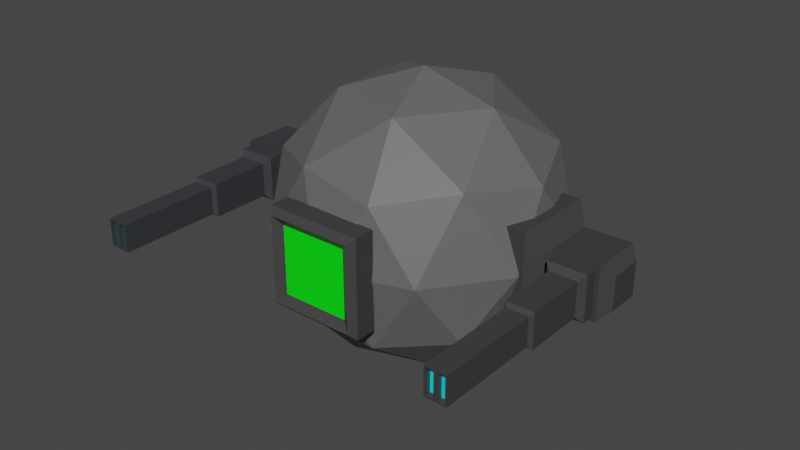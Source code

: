 # Source: enemy.blend  (saved by Blender 2.93.20; exported with 4.5.12 LTS)
import bpy
from mathutils import Matrix  # noqa: F401  (used for matrix-valued properties, if any)

bpy.ops.wm.read_factory_settings(use_empty=True)
scene = bpy.context.scene
scene.name = 'Scene'

# ---- collections
col_collection = bpy.data.collections.new('Collection'); scene.collection.children.link(col_collection)

# ---- materials (node trees are filled in below, after node groups)
mat_material_001 = bpy.data.materials.new('Material.001')
mat_material_001.use_transparent_shadow = False
mat_material_002 = bpy.data.materials.new('Material.002')
mat_material_002.use_transparent_shadow = False
mat_material_006 = bpy.data.materials.new('Material.006')
mat_material_006.use_transparent_shadow = False
mat_material_007 = bpy.data.materials.new('Material.007')
mat_material_007.use_transparent_shadow = False
mat_material_008 = bpy.data.materials.new('Material.008')
mat_material_008.use_transparent_shadow = False
mat_material_009 = bpy.data.materials.new('Material.009')
mat_material_009.use_transparent_shadow = False
mat_material_004 = bpy.data.materials.new('Material.004')
mat_material_004.use_transparent_shadow = False
mat_material_005 = bpy.data.materials.new('Material.005')
mat_material_005.use_transparent_shadow = False

# ---- material node trees
mat_material_001.use_nodes = True; mat_material_001.node_tree.nodes.clear()
_N = mat_material_001.node_tree.nodes; _L = mat_material_001.node_tree.links
n0 = _N.new('ShaderNodeBsdfPrincipled'); n0.name = 'Principled BSDF'; n0.location = (10, 300)
n0.distribution = 'GGX'
n0.subsurface_method = 'BURLEY'
n0.inputs[0].default_value = (0.1237, 0.1237, 0.1237, 1.0)
n0.inputs[3].default_value = 1.45
n0.inputs[27].default_value = (0.0, 0.0, 0.0, 1.0)
n0.inputs[28].default_value = 1.0
n1 = _N.new('ShaderNodeOutputMaterial'); n1.name = 'Material Output'; n1.location = (300, 300)
_L.new(n0.outputs[0], n1.inputs[0])
n1.is_active_output = True
mat_material_002.use_nodes = True; mat_material_002.node_tree.nodes.clear()
_N = mat_material_002.node_tree.nodes; _L = mat_material_002.node_tree.links
n0 = _N.new('ShaderNodeBsdfPrincipled'); n0.name = 'Principled BSDF'; n0.location = (10, 300)
n0.distribution = 'GGX'
n0.subsurface_method = 'BURLEY'
n0.inputs[3].default_value = 1.45
n0.inputs[27].default_value = (0.0, 0.0, 0.0, 1.0)
n0.inputs[28].default_value = 1.0
n1 = _N.new('ShaderNodeOutputMaterial'); n1.name = 'Material Output'; n1.location = (300, 300)
n2 = _N.new('ShaderNodeTexChecker'); n2.name = 'Checker Texture'; n2.location = (-464, 130)
_L.new(n0.outputs[0], n1.inputs[0])
n1.is_active_output = True
mat_material_006.use_nodes = True; mat_material_006.node_tree.nodes.clear()
_N = mat_material_006.node_tree.nodes; _L = mat_material_006.node_tree.links
n0 = _N.new('ShaderNodeBsdfPrincipled'); n0.name = 'Principled BSDF'; n0.location = (10, 300)
n0.distribution = 'GGX'
n0.subsurface_method = 'BURLEY'
n0.inputs[0].default_value = (0.03944, 0.04259, 0.047, 1.0)
n0.inputs[3].default_value = 1.45
n0.inputs[27].default_value = (0.0, 0.0, 0.0, 1.0)
n0.inputs[28].default_value = 1.0
n1 = _N.new('ShaderNodeOutputMaterial'); n1.name = 'Material Output'; n1.location = (300, 300)
_L.new(n0.outputs[0], n1.inputs[0])
n1.is_active_output = True
mat_material_007.use_nodes = True; mat_material_007.node_tree.nodes.clear()
_N = mat_material_007.node_tree.nodes; _L = mat_material_007.node_tree.links
n0 = _N.new('ShaderNodeBsdfPrincipled'); n0.name = 'Principled BSDF'; n0.location = (10, 300)
n0.distribution = 'GGX'
n0.subsurface_method = 'BURLEY'
n0.inputs[0].default_value = (0.0, 0.9606, 1.0, 1.0)
n0.inputs[3].default_value = 1.45
n0.inputs[27].default_value = (0.0, 0.0, 0.0, 1.0)
n0.inputs[28].default_value = 1.0
n1 = _N.new('ShaderNodeOutputMaterial'); n1.name = 'Material Output'; n1.location = (300, 300)
_L.new(n0.outputs[0], n1.inputs[0])
n1.is_active_output = True
mat_material_008.use_nodes = True; mat_material_008.node_tree.nodes.clear()
_N = mat_material_008.node_tree.nodes; _L = mat_material_008.node_tree.links
n0 = _N.new('ShaderNodeBsdfPrincipled'); n0.name = 'Principled BSDF'; n0.location = (10, 300)
n0.distribution = 'GGX'
n0.subsurface_method = 'BURLEY'
n0.inputs[0].default_value = (0.047, 0.047, 0.047, 1.0)
n0.inputs[3].default_value = 1.45
n0.inputs[27].default_value = (0.0, 0.0, 0.0, 1.0)
n0.inputs[28].default_value = 1.0
n1 = _N.new('ShaderNodeOutputMaterial'); n1.name = 'Material Output'; n1.location = (300, 300)
_L.new(n0.outputs[0], n1.inputs[0])
n1.is_active_output = True
mat_material_009.use_nodes = True; mat_material_009.node_tree.nodes.clear()
_N = mat_material_009.node_tree.nodes; _L = mat_material_009.node_tree.links
n0 = _N.new('ShaderNodeBsdfPrincipled'); n0.name = 'Principled BSDF'; n0.location = (10, 300)
n0.distribution = 'GGX'
n0.subsurface_method = 'BURLEY'
n0.inputs[0].default_value = (0.0, 1.0, 0.004779, 1.0)
n0.inputs[3].default_value = 1.45
n0.inputs[27].default_value = (0.0, 0.0, 0.0, 1.0)
n0.inputs[28].default_value = 1.0
n1 = _N.new('ShaderNodeOutputMaterial'); n1.name = 'Material Output'; n1.location = (300, 300)
_L.new(n0.outputs[0], n1.inputs[0])
n1.is_active_output = True
mat_material_004.use_nodes = True; mat_material_004.node_tree.nodes.clear()
_N = mat_material_004.node_tree.nodes; _L = mat_material_004.node_tree.links
n0 = _N.new('ShaderNodeBsdfPrincipled'); n0.name = 'Principled BSDF'; n0.location = (10, 300)
n0.distribution = 'GGX'
n0.subsurface_method = 'BURLEY'
n0.inputs[0].default_value = (0.04696, 0.04696, 0.04696, 1.0)
n0.inputs[3].default_value = 1.45
n0.inputs[27].default_value = (0.0, 0.0, 0.0, 1.0)
n0.inputs[28].default_value = 1.0
n1 = _N.new('ShaderNodeOutputMaterial'); n1.name = 'Material Output'; n1.location = (300, 300)
_L.new(n0.outputs[0], n1.inputs[0])
n1.is_active_output = True
mat_material_005.use_nodes = True; mat_material_005.node_tree.nodes.clear()
_N = mat_material_005.node_tree.nodes; _L = mat_material_005.node_tree.links
n0 = _N.new('ShaderNodeBsdfPrincipled'); n0.name = 'Principled BSDF'; n0.location = (10, 300)
n0.distribution = 'GGX'
n0.subsurface_method = 'BURLEY'
n0.inputs[0].default_value = (0.0, 0.9314, 1.0, 1.0)
n0.inputs[3].default_value = 1.45
n0.inputs[27].default_value = (0.0, 0.0, 0.0, 1.0)
n0.inputs[28].default_value = 1.0
n1 = _N.new('ShaderNodeOutputMaterial'); n1.name = 'Material Output'; n1.location = (300, 300)
_L.new(n0.outputs[0], n1.inputs[0])
n1.is_active_output = True

# ---- world
world_world = bpy.data.worlds.new('World'); scene.world = world_world
world_world.use_nodes = True; world_world.node_tree.nodes.clear()
_N = world_world.node_tree.nodes; _L = world_world.node_tree.links
n0 = _N.new('ShaderNodeOutputWorld'); n0.name = 'World Output'; n0.location = (300, 300)
n1 = _N.new('ShaderNodeBackground'); n1.name = 'Background'; n1.location = (10, 300)
n1.inputs[0].default_value = (0.05088, 0.05088, 0.05088, 1.0)
_L.new(n1.outputs[0], n0.inputs[0])
n0.is_active_output = True
world_world.color = (0.05088, 0.05088, 0.05088)
world_world.use_sun_shadow = False
world_world.sun_shadow_jitter_overblur = 0.0

# ---- meshes
me_icosphere = bpy.data.meshes.new('Icosphere')
me_icosphere.from_pydata([(0.0, 0.0, -1.0), (0.7236, -0.5257, -0.4472), (-0.2764, -0.8506, -0.4472), (-0.8944, 0.0, -0.4472), (-0.2764, 0.8506, -0.4472), (0.7236, 0.5257, -0.4472), (0.2764, -0.8506, 0.4472), (-0.7236, -0.5257, 0.4472), (-0.7236, 0.5257, 0.4472), (0.2764, 0.8506, 0.4472), (0.8944, 0.0, 0.4472), (0.0, 0.0, 1.0), (-0.1625, -0.5, -0.8507), (0.4253, -0.309, -0.8507), (0.2629, -0.809, -0.5257), (0.8506, 0.0, -0.5257), (0.4253, 0.309, -0.8507), (-0.5257, 0.0, -0.8507), (-0.6882, -0.5, -0.5257), (-0.1625, 0.5, -0.8507), (-0.6882, 0.5, -0.5257), (0.2629, 0.809, -0.5257), (0.9511, -0.309, 0.0), (0.9511, 0.309, 0.0), (0.0, -1.0, 0.0), (0.5878, -0.809, 0.0), (-0.9511, -0.309, 0.0), (-0.5878, -0.809, 0.0), (-0.5878, 0.809, 0.0), (-0.9511, 0.309, 0.0), (0.5878, 0.809, 0.0), (0.0, 1.0, 0.0), (0.6882, -0.5, 0.5257), (-0.2629, -0.809, 0.5257), (-0.8506, 0.0, 0.5257), (-0.2629, 0.809, 0.5257), (0.6882, 0.5, 0.5257), (0.1625, -0.5, 0.8507), (0.5257, 0.0, 0.8507), (-0.4253, -0.309, 0.8507), (-0.4253, 0.309, 0.8507), (0.1625, 0.5, 0.8507), (-0.3361, -0.8799, -0.3361), (0.3361, -0.8799, -0.3361), (-0.3361, -1.021, -0.3361), (0.3361, -1.021, -0.3361)], [], [(0, 13, 12), (1, 13, 15), (0, 12, 17), (0, 17, 19), (0, 19, 16), (1, 15, 22), (2, 14, 24), (3, 18, 26), (4, 20, 28), (5, 21, 30), (1, 22, 25), (2, 24, 27), (3, 26, 29), (4, 28, 31), (5, 30, 23), (6, 32, 37), (7, 33, 39), (8, 34, 40), (9, 35, 41), (10, 36, 38), (38, 41, 11), (38, 36, 41), (36, 9, 41), (41, 40, 11), (41, 35, 40), (35, 8, 40), (40, 39, 11), (40, 34, 39), (34, 7, 39), (39, 37, 11), (39, 33, 37), (33, 6, 37), (37, 38, 11), (37, 32, 38), (32, 10, 38), (23, 36, 10), (23, 30, 36), (30, 9, 36), (31, 35, 9), (31, 28, 35), (28, 8, 35), (29, 34, 8), (29, 26, 34), (26, 7, 34), (27, 33, 7), (27, 24, 33), (24, 6, 33), (25, 32, 6), (25, 22, 32), (22, 10, 32), (30, 31, 9), (30, 21, 31), (21, 4, 31), (28, 29, 8), (28, 20, 29), (20, 3, 29), (26, 27, 7), (26, 18, 27), (18, 2, 27), (24, 25, 6), (24, 14, 25), (14, 1, 25), (22, 23, 10), (22, 15, 23), (15, 5, 23), (16, 21, 5), (16, 19, 21), (19, 4, 21), (19, 20, 4), (19, 17, 20), (17, 3, 20), (17, 18, 3), (17, 12, 18), (12, 2, 18), (15, 16, 5), (15, 13, 16), (13, 0, 16), (12, 14, 2), (12, 13, 14), (13, 1, 14), (42, 43, 45, 44)])
_uv = me_icosphere.uv_layers.new(name='UVMap')
_uv.uv.foreach_set('vector', [0.9996, 0.1009, 0.9561, 0.1261, 0.9561, 0.07579, 0.9125, 0.1512, 0.9561, 0.1764, 0.9125, 0.2015, 0.9996, 0.5033, 0.9561, 0.5284, 0.9561, 0.4781, 0.9996, 0.4027, 0.9561, 0.4278, 0.9561, 0.3775, 0.9996, 0.3021, 0.9561, 0.3272, 0.9561, 0.277, 0.9125, 0.1512, 0.9125, 0.2015, 0.869, 0.1764, 0.9125, 0.05065, 0.9125, 0.1009, 0.869, 0.07579, 0.9125, 0.453, 0.9125, 0.5033, 0.869, 0.4781, 0.9125, 0.3524, 0.9125, 0.4027, 0.869, 0.3775, 0.9125, 0.2518, 0.9125, 0.3021, 0.869, 0.277, 0.9125, 0.1512, 0.869, 0.1764, 0.869, 0.1261, 0.9125, 0.05065, 0.869, 0.07579, 0.869, 0.0255, 0.9125, 0.453, 0.869, 0.4781, 0.869, 0.4278, 0.9125, 0.3524, 0.869, 0.3775, 0.869, 0.3272, 0.9125, 0.2518, 0.869, 0.277, 0.869, 0.2267, 0.8254, 0.1009, 0.8254, 0.1512, 0.7819, 0.1261, 0.8254, 0.0003584, 0.8254, 0.05065, 0.7819, 0.0255, 0.8254, 0.4027, 0.8254, 0.453, 0.7819, 0.4278, 0.8254, 0.3021, 0.8254, 0.3524, 0.7819, 0.3272, 0.8254, 0.2015, 0.8254, 0.2518, 0.7819, 0.2267, 0.7819, 0.2267, 0.7819, 0.277, 0.7383, 0.2518, 0.7819, 0.2267, 0.8254, 0.2518, 0.7819, 0.277, 0.8254, 0.2518, 0.8254, 0.3021, 0.7819, 0.277, 0.7819, 0.3272, 0.7819, 0.3775, 0.7383, 0.3524, 0.7819, 0.3272, 0.8254, 0.3524, 0.7819, 0.3775, 0.8254, 0.3524, 0.8254, 0.4027, 0.7819, 0.3775, 0.7819, 0.4278, 0.7819, 0.4781, 0.7383, 0.453, 0.7819, 0.4278, 0.8254, 0.453, 0.7819, 0.4781, 0.8254, 0.453, 0.8254, 0.5033, 0.7819, 0.4781, 0.7819, 0.0255, 0.7819, 0.07579, 0.7383, 0.05065, 0.7819, 0.0255, 0.8254, 0.05065, 0.7819, 0.07579, 0.8254, 0.05065, 0.8254, 0.1009, 0.7819, 0.07579, 0.7819, 0.1261, 0.7819, 0.1764, 0.7383, 0.1512, 0.7819, 0.1261, 0.8254, 0.1512, 0.7819, 0.1764, 0.8254, 0.1512, 0.8254, 0.2015, 0.7819, 0.1764, 0.869, 0.2267, 0.8254, 0.2518, 0.8254, 0.2015, 0.869, 0.2267, 0.869, 0.277, 0.8254, 0.2518, 0.869, 0.277, 0.8254, 0.3021, 0.8254, 0.2518, 0.869, 0.3272, 0.8254, 0.3524, 0.8254, 0.3021, 0.869, 0.3272, 0.869, 0.3775, 0.8254, 0.3524, 0.869, 0.3775, 0.8254, 0.4027, 0.8254, 0.3524, 0.869, 0.4278, 0.8254, 0.453, 0.8254, 0.4027, 0.869, 0.4278, 0.869, 0.4781, 0.8254, 0.453, 0.869, 0.4781, 0.8254, 0.5033, 0.8254, 0.453, 0.869, 0.0255, 0.8254, 0.05065, 0.8254, 0.0003584, 0.869, 0.0255, 0.869, 0.07579, 0.8254, 0.05065, 0.869, 0.07579, 0.8254, 0.1009, 0.8254, 0.05065, 0.869, 0.1261, 0.8254, 0.1512, 0.8254, 0.1009, 0.869, 0.1261, 0.869, 0.1764, 0.8254, 0.1512, 0.869, 0.1764, 0.8254, 0.2015, 0.8254, 0.1512, 0.869, 0.277, 0.869, 0.3272, 0.8254, 0.3021, 0.869, 0.277, 0.9125, 0.3021, 0.869, 0.3272, 0.9125, 0.3021, 0.9125, 0.3524, 0.869, 0.3272, 0.869, 0.3775, 0.869, 0.4278, 0.8254, 0.4027, 0.869, 0.3775, 0.9125, 0.4027, 0.869, 0.4278, 0.9125, 0.4027, 0.9125, 0.453, 0.869, 0.4278, 0.869, 0.4781, 0.869, 0.5284, 0.8254, 0.5033, 0.869, 0.4781, 0.9125, 0.5033, 0.869, 0.5284, 0.9125, 0.5033, 0.9125, 0.5535, 0.869, 0.5284, 0.869, 0.07579, 0.869, 0.1261, 0.8254, 0.1009, 0.869, 0.07579, 0.9125, 0.1009, 0.869, 0.1261, 0.9125, 0.1009, 0.9125, 0.1512, 0.869, 0.1261, 0.869, 0.1764, 0.869, 0.2267, 0.8254, 0.2015, 0.869, 0.1764, 0.9125, 0.2015, 0.869, 0.2267, 0.9125, 0.2015, 0.9125, 0.2518, 0.869, 0.2267, 0.9561, 0.277, 0.9125, 0.3021, 0.9125, 0.2518, 0.9561, 0.277, 0.9561, 0.3272, 0.9125, 0.3021, 0.9561, 0.3272, 0.9125, 0.3524, 0.9125, 0.3021, 0.9561, 0.3775, 0.9125, 0.4027, 0.9125, 0.3524, 0.9561, 0.3775, 0.9561, 0.4278, 0.9125, 0.4027, 0.9561, 0.4278, 0.9125, 0.453, 0.9125, 0.4027, 0.9561, 0.4781, 0.9125, 0.5033, 0.9125, 0.453, 0.9561, 0.4781, 0.9561, 0.5284, 0.9125, 0.5033, 0.9561, 0.5284, 0.9125, 0.5535, 0.9125, 0.5033, 0.9125, 0.2015, 0.9561, 0.2267, 0.9125, 0.2518, 0.9125, 0.2015, 0.9561, 0.1764, 0.9561, 0.2267, 0.9561, 0.1764, 0.9996, 0.2015, 0.9561, 0.2267, 0.9561, 0.07579, 0.9125, 0.1009, 0.9125, 0.05065, 0.9561, 0.07579, 0.9561, 0.1261, 0.9125, 0.1009, 0.9561, 0.1261, 0.9125, 0.1512, 0.9125, 0.1009, 0.6848, 0.597, 0.6848, 0.5694, 0.7106, 0.5694, 0.7106, 0.597])
me_icosphere.materials.append(mat_material_001)
me_icosphere.use_remesh_fix_poles = True
me_icosphere.use_remesh_preserve_attributes = False
me_icosphere.update()
me_cube_002 = bpy.data.meshes.new('Cube.002')
me_cube_002.from_pydata([(-1.02, 0.8119, -0.7938), (-1.02, 0.8119, 0.7938), (-1.02, 2.399, -0.7938), (-1.02, 2.399, 0.7938), (-0.2989, 1.114, -0.4215), (-0.6712, 0.8119, -0.7938), (-0.6712, 0.8119, 0.7938), (-0.2989, 1.114, 0.4215), (-0.3689, 2.097, -0.4914), (-0.6712, 2.399, -0.7938), (-0.3689, 2.097, 0.4914), (-0.6712, 2.399, 0.7938), (0.496, 2.097, 0.4914), (0.6742, 1.919, 0.3132), (0.6742, 1.919, -0.3132), (0.496, 2.097, -0.4914), (0.6742, 1.292, -0.3132), (0.4261, 1.114, -0.4215), (0.4261, 1.114, 0.4215), (0.6742, 1.292, 0.3132), (-0.3689, 1.114, -0.4914), (-0.3689, 1.114, 0.4914), (0.496, 1.114, 0.4914), (0.496, 1.114, -0.4914), (-0.1052, -2.328, -0.2277), (0.2323, -2.328, -0.2277), (0.2323, -2.328, 0.2277), (-0.1052, -2.328, 0.2277), (-0.2989, 0.8796, -0.4215), (-0.1954, 0.7761, -0.3179), (-0.1954, 0.7761, 0.3179), (-0.2989, 0.8796, 0.4215), (0.4261, 0.8796, 0.4215), (0.3225, 0.7761, 0.3179), (0.3225, 0.7761, -0.3179), (0.4261, 0.8796, -0.4215), (0.2623, -0.4314, -0.2577), (0.3225, -0.3712, -0.3179), (0.2623, -0.4314, 0.2577), (0.3225, -0.3712, 0.3179), (-0.1352, -0.4314, 0.2577), (-0.1954, -0.3712, 0.3179), (-0.1352, -0.4314, -0.2577), (-0.1954, -0.3712, -0.3179), (0.06358, 2.097, 0.4914), (0.06358, 1.114, 0.4914), (0.06358, 2.097, -0.4914), (0.06358, 1.114, -0.4914), (0.06358, 1.114, 0.4215), (0.06358, 1.114, -0.4215), (0.09358, -2.328, 0.2277), (0.09358, -2.328, -0.2277), (0.06358, 0.7761, 0.3179), (0.06358, 0.8796, 0.4215), (0.06358, 0.7761, -0.3179), (0.06358, 0.8796, -0.4215), (0.06358, -0.4314, 0.2577), (0.06358, -0.3712, 0.3179), (0.06358, -0.4314, -0.2577), (0.06358, -0.3712, -0.3179), (0.03358, -2.328, 0.2277), (0.2623, -2.328, 0.2577), (0.2623, -2.328, -0.2577), (0.03358, -2.328, -0.2277), (-0.1352, -2.328, -0.2577), (-0.1352, -2.328, 0.2577), (0.06358, -2.328, -0.2577), (0.06358, -2.328, 0.2577), (0.09358, -2.218, 0.2277), (0.2323, -2.218, 0.2277), (0.2323, -2.218, -0.2277), (0.09358, -2.218, -0.2277), (-0.1052, -2.218, -0.2277), (-0.1052, -2.218, 0.2277), (0.03358, -2.218, -0.2277), (0.03358, -2.218, 0.2277)], [], [(0, 1, 3, 2), (5, 6, 1, 0), (11, 3, 1, 6), (47, 46, 15, 23), (2, 3, 11, 9), (10, 8, 9, 11), (5, 9, 8, 20), (11, 6, 21, 10), (6, 5, 20, 21), (2, 9, 5, 0), (44, 45, 22, 12), (17, 18, 32, 35), (46, 44, 12, 15), (13, 14, 15, 12), (14, 16, 23, 15), (19, 13, 12, 22), (16, 19, 22, 23), (14, 13, 19, 16), (4, 7, 21, 20), (18, 17, 23, 22), (48, 18, 22, 45), (49, 4, 20, 47), (49, 17, 35, 55), (25, 26, 69, 70), (48, 7, 31, 53), (52, 30, 41, 57), (29, 30, 31, 28), (33, 34, 35, 32), (52, 33, 32, 53), (54, 29, 28, 55), (7, 4, 28, 31), (58, 36, 62, 66), (30, 29, 43, 41), (54, 34, 37, 59), (56, 38, 39, 57), (58, 42, 43, 59), (38, 36, 37, 39), (42, 40, 41, 43), (34, 33, 39, 37), (56, 40, 65, 67), (40, 42, 64, 65), (36, 38, 61, 62), (38, 56, 67, 61), (36, 58, 59, 37), (40, 56, 57, 41), (29, 54, 59, 43), (42, 58, 66, 64), (34, 54, 55, 35), (30, 52, 53, 31), (33, 52, 57, 39), (18, 48, 53, 32), (50, 51, 71, 68), (4, 49, 55, 28), (17, 49, 47, 23), (7, 48, 45, 21), (8, 10, 44, 46), (10, 21, 45, 44), (20, 8, 46, 47), (50, 26, 61, 67), (26, 25, 62, 61), (25, 51, 66, 62), (51, 50, 67, 66), (24, 27, 65, 64), (63, 24, 64, 66), (27, 60, 67, 65), (60, 63, 66, 67), (68, 71, 70, 69), (73, 72, 74, 75), (60, 27, 73, 75), (27, 24, 72, 73), (51, 25, 70, 71), (63, 60, 75, 74), (26, 50, 68, 69), (24, 63, 74, 72)])
me_cube_002.polygons.foreach_set('material_index', [1, 1, 1, 1, 1, 1, 1, 1, 1, 1, 1, 1, 1, 1, 1, 1, 1, 1, 1, 1, 1, 1, 1, 1, 1, 1, 1, 1, 1, 1, 1, 1, 1, 1, 1, 1, 1, 1, 1, 1, 1, 1, 1, 1, 1, 1, 1, 1, 1, 1, 1, 1, 1, 1, 1, 1, 1, 1, 1, 1, 1, 1, 1, 1, 1, 1, 2, 2, 1, 1, 1, 1, 1, 1])
_uv = me_cube_002.uv_layers.new(name='UVMap')
_uv.uv.foreach_set('vector', [0.0003583, 0.4465, 0.0301, 0.3122, 0.1644, 0.3419, 0.1347, 0.4762, 0.1386, 0.8308, 0.2762, 0.8308, 0.2762, 0.861, 0.1386, 0.861, 0.6538, 0.6218, 0.6841, 0.6218, 0.6841, 0.7594, 0.6538, 0.7594, 0.3144, 0.7937, 0.3144, 0.8789, 0.2769, 0.8789, 0.2769, 0.7937, 0.1347, 0.4762, 0.1644, 0.3419, 0.1939, 0.3485, 0.1642, 0.4828, 0.2245, 0.3821, 0.2061, 0.4652, 0.1642, 0.4828, 0.1939, 0.3485, 0.7219, 0.6218, 0.7219, 0.7594, 0.6848, 0.7332, 0.6848, 0.648, 0.6538, 0.6218, 0.6538, 0.7594, 0.6168, 0.7332, 0.6168, 0.648, 0.2762, 0.8308, 0.1386, 0.8308, 0.1649, 0.7937, 0.25, 0.7937, 0.7521, 0.7594, 0.7219, 0.7594, 0.7219, 0.6218, 0.7521, 0.6218, 0.2611, 0.3902, 0.2795, 0.307, 0.3161, 0.3151, 0.2976, 0.3983, 0.537, 0.5114, 0.61, 0.5114, 0.61, 0.5317, 0.537, 0.5317, 0.2426, 0.4733, 0.2611, 0.3902, 0.2976, 0.3983, 0.2792, 0.4814, 0.3156, 0.4181, 0.3039, 0.471, 0.2792, 0.4814, 0.2976, 0.3983, 0.6848, 0.5532, 0.6848, 0.4989, 0.7066, 0.4835, 0.7066, 0.5687, 0.6848, 0.8298, 0.6848, 0.7755, 0.7066, 0.7601, 0.7066, 0.8452, 0.5463, 0.4835, 0.6006, 0.4835, 0.6161, 0.5053, 0.5309, 0.5053, 0.3039, 0.471, 0.3156, 0.4181, 0.3686, 0.4298, 0.3569, 0.4828, 0.1709, 0.7877, 0.244, 0.7877, 0.25, 0.7937, 0.1649, 0.7937, 0.61, 0.5114, 0.537, 0.5114, 0.5309, 0.5053, 0.6161, 0.5053, 0.2808, 0.3011, 0.3114, 0.3079, 0.3161, 0.3151, 0.2795, 0.307, 0.3144, 0.7877, 0.3458, 0.7877, 0.3519, 0.7937, 0.3144, 0.7937, 0.3144, 0.7877, 0.283, 0.7877, 0.283, 0.7674, 0.3144, 0.7674, 0.6841, 0.7601, 0.6841, 0.7995, 0.6746, 0.7995, 0.6746, 0.7601, 0.2808, 0.3011, 0.2501, 0.2943, 0.2545, 0.2744, 0.2852, 0.2812, 0.2879, 0.2688, 0.266, 0.264, 0.2875, 0.1669, 0.3094, 0.1718, 0.1799, 0.7547, 0.235, 0.7547, 0.244, 0.7674, 0.1709, 0.7674, 0.601, 0.5444, 0.5459, 0.5444, 0.537, 0.5317, 0.61, 0.5317, 0.2879, 0.2688, 0.3098, 0.2737, 0.3158, 0.288, 0.2852, 0.2812, 0.3144, 0.7547, 0.3369, 0.7547, 0.3458, 0.7674, 0.3144, 0.7674, 0.244, 0.7877, 0.1709, 0.7877, 0.1709, 0.7674, 0.244, 0.7674, 0.3144, 0.6479, 0.2972, 0.6479, 0.2972, 0.4835, 0.3144, 0.4835, 0.235, 0.7547, 0.1799, 0.7547, 0.1799, 0.6552, 0.235, 0.6552, 0.3144, 0.7547, 0.292, 0.7547, 0.292, 0.6552, 0.3144, 0.6552, 0.311, 0.1646, 0.3278, 0.1683, 0.3313, 0.1766, 0.3094, 0.1718, 0.3144, 0.6479, 0.3316, 0.6479, 0.3369, 0.6552, 0.3144, 0.6552, 0.5958, 0.6512, 0.5511, 0.6512, 0.5459, 0.6438, 0.601, 0.6438, 0.1851, 0.6479, 0.2298, 0.6479, 0.235, 0.6552, 0.1799, 0.6552, 0.5459, 0.5444, 0.601, 0.5444, 0.601, 0.6438, 0.5459, 0.6438, 0.311, 0.1646, 0.2942, 0.1608, 0.3297, 0.0003583, 0.3465, 0.004081, 0.2298, 0.6479, 0.1851, 0.6479, 0.1851, 0.4835, 0.2298, 0.4835, 0.5511, 0.6512, 0.5958, 0.6512, 0.5958, 0.8156, 0.5511, 0.8156, 0.3278, 0.1683, 0.311, 0.1646, 0.3465, 0.004081, 0.3633, 0.007804, 0.2972, 0.6479, 0.3144, 0.6479, 0.3144, 0.6552, 0.292, 0.6552, 0.2942, 0.1608, 0.311, 0.1646, 0.3094, 0.1718, 0.2875, 0.1669, 0.3369, 0.7547, 0.3144, 0.7547, 0.3144, 0.6552, 0.3369, 0.6552, 0.3316, 0.6479, 0.3144, 0.6479, 0.3144, 0.4835, 0.3316, 0.4835, 0.292, 0.7547, 0.3144, 0.7547, 0.3144, 0.7674, 0.283, 0.7674, 0.266, 0.264, 0.2879, 0.2688, 0.2852, 0.2812, 0.2545, 0.2744, 0.3098, 0.2737, 0.2879, 0.2688, 0.3094, 0.1718, 0.3313, 0.1766, 0.3114, 0.3079, 0.2808, 0.3011, 0.2852, 0.2812, 0.3158, 0.288, 0.7216, 0.6088, 0.7216, 0.5694, 0.7311, 0.5694, 0.7311, 0.6088, 0.3458, 0.7877, 0.3144, 0.7877, 0.3144, 0.7674, 0.3458, 0.7674, 0.283, 0.7877, 0.3144, 0.7877, 0.3144, 0.7937, 0.2769, 0.7937, 0.2501, 0.2943, 0.2808, 0.3011, 0.2795, 0.307, 0.2429, 0.2989, 0.2061, 0.4652, 0.2245, 0.3821, 0.2611, 0.3902, 0.2426, 0.4733, 0.2245, 0.3821, 0.2429, 0.2989, 0.2795, 0.307, 0.2611, 0.3902, 0.3519, 0.7937, 0.3519, 0.8789, 0.3144, 0.8789, 0.3144, 0.7937, 0.7052, 0.6185, 0.7052, 0.6064, 0.7078, 0.6038, 0.7078, 0.6211, 0.3526, 0.5709, 0.3526, 0.5315, 0.3552, 0.5289, 0.3552, 0.5735, 0.7332, 0.5435, 0.7332, 0.5315, 0.7358, 0.5289, 0.7358, 0.5461, 0.7351, 0.4861, 0.7351, 0.5256, 0.7325, 0.5282, 0.7325, 0.4835, 0.3526, 0.6163, 0.3526, 0.5769, 0.3552, 0.5743, 0.3552, 0.6189, 0.3526, 0.7155, 0.3526, 0.7035, 0.3552, 0.7009, 0.3552, 0.7181, 0.7299, 0.5614, 0.7299, 0.5494, 0.7325, 0.5468, 0.7325, 0.564, 0.7299, 0.5256, 0.7299, 0.4861, 0.7325, 0.4835, 0.7325, 0.5282, 0.3566, 0.6623, 0.3566, 0.6228, 0.3686, 0.6228, 0.3686, 0.6623, 0.3566, 0.6221, 0.3566, 0.5827, 0.3686, 0.5827, 0.3686, 0.6221, 0.7169, 0.7601, 0.7169, 0.7721, 0.7074, 0.7721, 0.7074, 0.7601, 0.6644, 0.7995, 0.6644, 0.7601, 0.6739, 0.7601, 0.6739, 0.7995, 0.7045, 0.609, 0.7045, 0.6211, 0.695, 0.6211, 0.695, 0.609, 0.3661, 0.7434, 0.3661, 0.7828, 0.3566, 0.7828, 0.3566, 0.7434, 0.6943, 0.609, 0.6943, 0.6211, 0.6848, 0.6211, 0.6848, 0.609, 0.7271, 0.7601, 0.7271, 0.7721, 0.7176, 0.7721, 0.7176, 0.7601])
me_cube_002.materials.append(mat_material_002)
me_cube_002.materials.append(mat_material_006)
me_cube_002.materials.append(mat_material_007)
me_cube_002.use_remesh_fix_poles = True
me_cube_002.use_remesh_preserve_attributes = False
me_cube_002.update()
me_icosphere_001 = bpy.data.meshes.new('Icosphere.001')
me_icosphere_001.from_pydata([(-0.3361, -0.8799, -0.3361), (-0.3361, -0.8799, 0.3361), (0.3361, -0.8799, -0.3361), (0.3361, -0.8799, 0.3361), (-0.2337, -1.021, -0.2337), (-0.3361, -1.021, -0.3361), (-0.2337, -1.021, 0.2337), (-0.3361, -1.021, 0.3361), (0.2337, -1.021, -0.2337), (0.3361, -1.021, -0.3361), (0.2337, -1.021, 0.2337), (0.3361, -1.021, 0.3361), (-0.2933, -1.064, -0.2933), (-0.2933, -1.064, 0.2933), (0.2933, -1.064, 0.2933), (0.2933, -1.064, -0.2933)], [], [(8, 10, 6, 4), (0, 1, 3, 2), (3, 1, 7, 11), (5, 7, 1, 0), (2, 3, 11, 9), (12, 13, 7, 5), (14, 15, 9, 11), (5, 9, 15, 12), (11, 7, 13, 14), (4, 6, 13, 12), (10, 8, 15, 14), (8, 4, 12, 15), (6, 10, 14, 13)])
me_icosphere_001.polygons.foreach_set('material_index', [2, 1, 1, 1, 1, 1, 1, 1, 1, 1, 1, 1, 1])
_uv = me_icosphere_001.uv_layers.new(name='UVMap')
_uv.uv.foreach_set('vector', [0.8297, 0.6218, 0.8702, 0.6218, 0.8702, 0.6623, 0.8297, 0.6623, 0.8208, 0.6861, 0.8791, 0.6861, 0.8791, 0.7444, 0.8208, 0.7444, 0.7867, 0.5543, 0.7867, 0.6125, 0.7744, 0.6125, 0.7744, 0.5543, 0.8208, 0.6739, 0.8791, 0.6739, 0.8791, 0.6861, 0.8208, 0.6861, 0.7383, 0.6125, 0.7383, 0.5543, 0.7505, 0.5543, 0.7505, 0.6125, 0.8245, 0.6686, 0.8754, 0.6686, 0.8791, 0.6739, 0.8208, 0.6739, 0.7558, 0.558, 0.7558, 0.6088, 0.7505, 0.6125, 0.7505, 0.5543, 0.3686, 0.4835, 0.3686, 0.5418, 0.3634, 0.538, 0.3634, 0.4872, 0.7744, 0.5543, 0.7744, 0.6125, 0.7692, 0.6088, 0.7692, 0.558, 0.8297, 0.6623, 0.8702, 0.6623, 0.8754, 0.6686, 0.8245, 0.6686, 0.7621, 0.5631, 0.7621, 0.6036, 0.7558, 0.6088, 0.7558, 0.558, 0.357, 0.5329, 0.357, 0.4924, 0.3634, 0.4872, 0.3634, 0.538, 0.7629, 0.6036, 0.7629, 0.5631, 0.7692, 0.558, 0.7692, 0.6088])
me_icosphere_001.materials.append(mat_material_001)
me_icosphere_001.materials.append(mat_material_008)
me_icosphere_001.materials.append(mat_material_009)
me_icosphere_001.use_remesh_fix_poles = True
me_icosphere_001.use_remesh_preserve_attributes = False
me_icosphere_001.update()
me_cube_004 = bpy.data.meshes.new('Cube.004')
me_cube_004.from_pydata([(-1.02, 0.8119, -0.7938), (-1.02, 0.8119, 0.7938), (-1.02, 2.399, -0.7938), (-1.02, 2.399, 0.7938), (-0.2989, 1.114, -0.4215), (-0.6712, 0.8119, -0.7938), (-0.6712, 0.8119, 0.7938), (-0.2989, 1.114, 0.4215), (-0.3689, 2.097, -0.4914), (-0.6712, 2.399, -0.7938), (-0.3689, 2.097, 0.4914), (-0.6712, 2.399, 0.7938), (0.496, 2.097, 0.4914), (0.6742, 1.919, 0.3132), (0.6742, 1.919, -0.3132), (0.496, 2.097, -0.4914), (0.6742, 1.292, -0.3132), (0.4261, 1.114, -0.4215), (0.4261, 1.114, 0.4215), (0.6742, 1.292, 0.3132), (-0.3689, 1.114, -0.4914), (-0.3689, 1.114, 0.4914), (0.496, 1.114, 0.4914), (0.496, 1.114, -0.4914), (-0.1052, -2.328, -0.2277), (0.2323, -2.328, -0.2277), (0.2323, -2.328, 0.2277), (-0.1052, -2.328, 0.2277), (-0.2989, 0.8796, -0.4215), (-0.1954, 0.7761, -0.3179), (-0.1954, 0.7761, 0.3179), (-0.2989, 0.8796, 0.4215), (0.4261, 0.8796, 0.4215), (0.3225, 0.7761, 0.3179), (0.3225, 0.7761, -0.3179), (0.4261, 0.8796, -0.4215), (0.2623, -0.4314, -0.2577), (0.3225, -0.3712, -0.3179), (0.2623, -0.4314, 0.2577), (0.3225, -0.3712, 0.3179), (-0.1352, -0.4314, 0.2577), (-0.1954, -0.3712, 0.3179), (-0.1352, -0.4314, -0.2577), (-0.1954, -0.3712, -0.3179), (0.06358, 2.097, 0.4914), (0.06358, 1.114, 0.4914), (0.06358, 2.097, -0.4914), (0.06358, 1.114, -0.4914), (0.06358, 1.114, 0.4215), (0.06358, 1.114, -0.4215), (0.09358, -2.328, 0.2277), (0.09358, -2.328, -0.2277), (0.06358, 0.7761, 0.3179), (0.06358, 0.8796, 0.4215), (0.06358, 0.7761, -0.3179), (0.06358, 0.8796, -0.4215), (0.06358, -0.4314, 0.2577), (0.06358, -0.3712, 0.3179), (0.06358, -0.4314, -0.2577), (0.06358, -0.3712, -0.3179), (0.03358, -2.328, 0.2277), (0.2623, -2.328, 0.2577), (0.2623, -2.328, -0.2577), (0.03358, -2.328, -0.2277), (-0.1352, -2.328, -0.2577), (-0.1352, -2.328, 0.2577), (0.06358, -2.328, -0.2577), (0.06358, -2.328, 0.2577), (0.09358, -2.218, 0.2277), (0.2323, -2.218, 0.2277), (0.2323, -2.218, -0.2277), (0.09358, -2.218, -0.2277), (-0.1052, -2.218, -0.2277), (-0.1052, -2.218, 0.2277), (0.03358, -2.218, -0.2277), (0.03358, -2.218, 0.2277)], [], [(0, 1, 3, 2), (5, 6, 1, 0), (11, 3, 1, 6), (47, 46, 15, 23), (2, 3, 11, 9), (10, 8, 9, 11), (5, 9, 8, 20), (11, 6, 21, 10), (6, 5, 20, 21), (2, 9, 5, 0), (44, 45, 22, 12), (17, 18, 32, 35), (46, 44, 12, 15), (13, 14, 15, 12), (14, 16, 23, 15), (19, 13, 12, 22), (16, 19, 22, 23), (14, 13, 19, 16), (4, 7, 21, 20), (18, 17, 23, 22), (48, 18, 22, 45), (49, 4, 20, 47), (49, 17, 35, 55), (25, 26, 69, 70), (48, 7, 31, 53), (52, 30, 41, 57), (29, 30, 31, 28), (33, 34, 35, 32), (52, 33, 32, 53), (54, 29, 28, 55), (7, 4, 28, 31), (58, 36, 62, 66), (30, 29, 43, 41), (54, 34, 37, 59), (56, 38, 39, 57), (58, 42, 43, 59), (38, 36, 37, 39), (42, 40, 41, 43), (34, 33, 39, 37), (56, 40, 65, 67), (40, 42, 64, 65), (36, 38, 61, 62), (38, 56, 67, 61), (36, 58, 59, 37), (40, 56, 57, 41), (29, 54, 59, 43), (42, 58, 66, 64), (34, 54, 55, 35), (30, 52, 53, 31), (33, 52, 57, 39), (18, 48, 53, 32), (50, 51, 71, 68), (4, 49, 55, 28), (17, 49, 47, 23), (7, 48, 45, 21), (8, 10, 44, 46), (10, 21, 45, 44), (20, 8, 46, 47), (50, 26, 61, 67), (26, 25, 62, 61), (25, 51, 66, 62), (51, 50, 67, 66), (24, 27, 65, 64), (63, 24, 64, 66), (27, 60, 67, 65), (60, 63, 66, 67), (68, 71, 70, 69), (73, 72, 74, 75), (60, 27, 73, 75), (27, 24, 72, 73), (51, 25, 70, 71), (63, 60, 75, 74), (26, 50, 68, 69), (24, 63, 74, 72)])
me_cube_004.polygons.foreach_set('material_index', [1, 1, 1, 1, 1, 1, 1, 1, 1, 1, 1, 1, 1, 1, 1, 1, 1, 1, 1, 1, 1, 1, 1, 1, 1, 1, 1, 1, 1, 1, 1, 1, 1, 1, 1, 1, 1, 1, 1, 1, 1, 1, 1, 1, 1, 1, 1, 1, 1, 1, 1, 1, 1, 1, 1, 1, 1, 1, 1, 1, 1, 1, 1, 1, 1, 1, 2, 2, 1, 1, 1, 1, 1, 1])
_uv = me_cube_004.uv_layers.new(name='UVMap')
_uv.uv.foreach_set('vector', [0.3693, 0.4465, 0.3991, 0.3122, 0.5334, 0.3419, 0.5037, 0.4762, 0.0003583, 0.8308, 0.1379, 0.8308, 0.1379, 0.861, 0.0003583, 0.861, 0.6538, 0.4835, 0.6841, 0.4835, 0.6841, 0.6211, 0.6538, 0.6211, 0.4068, 0.7937, 0.4068, 0.8789, 0.3693, 0.8789, 0.3693, 0.7937, 0.5037, 0.4762, 0.5334, 0.3419, 0.5629, 0.3485, 0.5332, 0.4828, 0.5934, 0.3821, 0.575, 0.4652, 0.5332, 0.4828, 0.5629, 0.3485, 0.7899, 0.6218, 0.7899, 0.7594, 0.7528, 0.7332, 0.7528, 0.648, 0.6538, 0.4835, 0.6538, 0.6211, 0.6168, 0.5949, 0.6168, 0.5097, 0.1379, 0.8308, 0.0003583, 0.8308, 0.02656, 0.7937, 0.1117, 0.7937, 0.8201, 0.7594, 0.7899, 0.7594, 0.7899, 0.6218, 0.8201, 0.6218, 0.63, 0.3902, 0.6484, 0.307, 0.685, 0.3151, 0.6666, 0.3983, 0.4511, 0.5114, 0.5241, 0.5114, 0.5241, 0.5317, 0.4511, 0.5317, 0.6116, 0.4733, 0.63, 0.3902, 0.6666, 0.3983, 0.6482, 0.4814, 0.6846, 0.4181, 0.6729, 0.471, 0.6482, 0.4814, 0.6666, 0.3983, 0.7074, 0.5532, 0.7074, 0.4989, 0.7292, 0.4835, 0.7292, 0.5687, 0.8208, 0.8148, 0.8208, 0.7605, 0.8427, 0.7451, 0.8427, 0.8303, 0.4605, 0.4835, 0.5147, 0.4835, 0.5302, 0.5053, 0.445, 0.5053, 0.6729, 0.471, 0.6846, 0.4181, 0.7376, 0.4298, 0.7259, 0.4828, 0.03262, 0.7877, 0.1057, 0.7877, 0.1117, 0.7937, 0.02656, 0.7937, 0.5241, 0.5114, 0.4511, 0.5114, 0.445, 0.5053, 0.5302, 0.5053, 0.6498, 0.3011, 0.6804, 0.3079, 0.685, 0.3151, 0.6484, 0.307, 0.4068, 0.7877, 0.4382, 0.7877, 0.4443, 0.7937, 0.4068, 0.7937, 0.4068, 0.7877, 0.3754, 0.7877, 0.3754, 0.7674, 0.4068, 0.7674, 0.7208, 0.5694, 0.7208, 0.6088, 0.7113, 0.6088, 0.7113, 0.5694, 0.6498, 0.3011, 0.6191, 0.2943, 0.6235, 0.2744, 0.6542, 0.2812, 0.6569, 0.2688, 0.635, 0.264, 0.6565, 0.1669, 0.6784, 0.1718, 0.0416, 0.7547, 0.09669, 0.7547, 0.1057, 0.7674, 0.03262, 0.7674, 0.5151, 0.5444, 0.46, 0.5444, 0.4511, 0.5317, 0.5241, 0.5317, 0.6569, 0.2688, 0.6788, 0.2737, 0.6848, 0.288, 0.6542, 0.2812, 0.4068, 0.7547, 0.4293, 0.7547, 0.4382, 0.7674, 0.4068, 0.7674, 0.1057, 0.7877, 0.03262, 0.7877, 0.03262, 0.7674, 0.1057, 0.7674, 0.4068, 0.6479, 0.3896, 0.6479, 0.3896, 0.4835, 0.4068, 0.4835, 0.09669, 0.7547, 0.0416, 0.7547, 0.0416, 0.6552, 0.09669, 0.6552, 0.4068, 0.7547, 0.3844, 0.7547, 0.3844, 0.6552, 0.4068, 0.6552, 0.68, 0.1646, 0.6968, 0.1683, 0.7003, 0.1766, 0.6784, 0.1718, 0.4068, 0.6479, 0.424, 0.6479, 0.4293, 0.6552, 0.4068, 0.6552, 0.5099, 0.6512, 0.4653, 0.6512, 0.46, 0.6438, 0.5151, 0.6438, 0.04681, 0.6479, 0.09148, 0.6479, 0.09669, 0.6552, 0.0416, 0.6552, 0.46, 0.5444, 0.5151, 0.5444, 0.5151, 0.6438, 0.46, 0.6438, 0.68, 0.1646, 0.6632, 0.1608, 0.6987, 0.0003583, 0.7155, 0.004081, 0.09148, 0.6479, 0.04681, 0.6479, 0.04681, 0.4835, 0.09148, 0.4835, 0.4653, 0.6512, 0.5099, 0.6512, 0.5099, 0.8156, 0.4653, 0.8156, 0.6968, 0.1683, 0.68, 0.1646, 0.7155, 0.004081, 0.7323, 0.007804, 0.3896, 0.6479, 0.4068, 0.6479, 0.4068, 0.6552, 0.3844, 0.6552, 0.6632, 0.1608, 0.68, 0.1646, 0.6784, 0.1718, 0.6565, 0.1669, 0.4293, 0.7547, 0.4068, 0.7547, 0.4068, 0.6552, 0.4293, 0.6552, 0.424, 0.6479, 0.4068, 0.6479, 0.4068, 0.4835, 0.424, 0.4835, 0.3844, 0.7547, 0.4068, 0.7547, 0.4068, 0.7674, 0.3754, 0.7674, 0.635, 0.264, 0.6569, 0.2688, 0.6542, 0.2812, 0.6235, 0.2744, 0.6788, 0.2737, 0.6569, 0.2688, 0.6784, 0.1718, 0.7003, 0.1766, 0.6804, 0.3079, 0.6498, 0.3011, 0.6542, 0.2812, 0.6848, 0.288, 0.3566, 0.7427, 0.3566, 0.7032, 0.3661, 0.7032, 0.3661, 0.7427, 0.4382, 0.7877, 0.4068, 0.7877, 0.4068, 0.7674, 0.4382, 0.7674, 0.3754, 0.7877, 0.4068, 0.7877, 0.4068, 0.7937, 0.3693, 0.7937, 0.6191, 0.2943, 0.6498, 0.3011, 0.6484, 0.307, 0.6119, 0.2989, 0.575, 0.4652, 0.5934, 0.3821, 0.63, 0.3902, 0.6116, 0.4733, 0.5934, 0.3821, 0.6119, 0.2989, 0.6484, 0.307, 0.63, 0.3902, 0.4443, 0.7937, 0.4443, 0.8789, 0.4068, 0.8789, 0.4068, 0.7937, 0.7332, 0.5614, 0.7332, 0.5494, 0.7358, 0.5468, 0.7358, 0.564, 0.3526, 0.5256, 0.3526, 0.4861, 0.3552, 0.4835, 0.3552, 0.5282, 0.7299, 0.5435, 0.7299, 0.5315, 0.7325, 0.5289, 0.7325, 0.5461, 0.737, 0.572, 0.737, 0.6114, 0.7344, 0.614, 0.7344, 0.5694, 0.3526, 0.6617, 0.3526, 0.6222, 0.3552, 0.6196, 0.3552, 0.6643, 0.3526, 0.6796, 0.3526, 0.6676, 0.3552, 0.665, 0.3552, 0.6822, 0.3526, 0.6976, 0.3526, 0.6856, 0.3552, 0.683, 0.3552, 0.7002, 0.7318, 0.6114, 0.7318, 0.572, 0.7344, 0.5694, 0.7344, 0.614, 0.3566, 0.7025, 0.3566, 0.663, 0.3686, 0.663, 0.3686, 0.7025, 0.3566, 0.5819, 0.3566, 0.5425, 0.3686, 0.5425, 0.3686, 0.5819, 0.7623, 0.7601, 0.7623, 0.7721, 0.7528, 0.7721, 0.7528, 0.7601, 0.6168, 0.7995, 0.6168, 0.7601, 0.6263, 0.7601, 0.6263, 0.7995, 0.6365, 0.7601, 0.6365, 0.7721, 0.627, 0.7721, 0.627, 0.7601, 0.7969, 0.5543, 0.7969, 0.5937, 0.7874, 0.5937, 0.7874, 0.5543, 0.6636, 0.7601, 0.6636, 0.7721, 0.6541, 0.7721, 0.6541, 0.7601, 0.6467, 0.7601, 0.6467, 0.7721, 0.6372, 0.7721, 0.6372, 0.7601])
me_cube_004.materials.append(mat_material_002)
me_cube_004.materials.append(mat_material_004)
me_cube_004.materials.append(mat_material_005)
me_cube_004.use_remesh_fix_poles = True
me_cube_004.use_remesh_preserve_attributes = False
me_cube_004.update()

# ---- objects
ob_cuerpo = bpy.data.objects.new('cuerpo', me_icosphere)
ob_arma1 = bpy.data.objects.new('arma1', me_cube_002)
ob_pantalla = bpy.data.objects.new('pantalla', me_icosphere_001)
ob_arma1_002 = bpy.data.objects.new('arma1.002', me_cube_004)

# ---- transforms, parenting, visibility, modifiers, constraints
ob_cuerpo.location = (0.0, 0.0, 0.0)
ob_arma1.location = (-1.23, -0.5972, -2.917e-10)
ob_arma1.scale = (-0.372, 0.372, 0.372)
ob_pantalla.location = (0.0, 0.0, 0.0)
ob_arma1_002.location = (1.226, -0.5972, -2.917e-10)
ob_arma1_002.scale = (0.372, 0.372, 0.372)

# ---- collection membership
col_collection.objects.link(ob_cuerpo)
col_collection.objects.link(ob_arma1)
col_collection.objects.link(ob_pantalla)
col_collection.objects.link(ob_arma1_002)

# ---- scene / render settings (as saved in the file)
scene.frame_start = 1; scene.frame_end = 250; scene.frame_set(1)
scene.render.engine = 'BLENDER_EEVEE_NEXT'
scene.cycles.use_denoising = False
scene.cycles.samples = 128
scene.cycles.sampling_pattern = 'TABULATED_SOBOL'
scene.cycles.use_adaptive_sampling = False
scene.cycles.use_light_tree = False
scene.view_settings.view_transform = 'Filmic'
bpy.context.view_layer.update()

# ---- added for rendering (the .blend has no active camera and no usable light): camera, sun
cam_auto = bpy.data.cameras.new('AutoCamera')
cam_auto.lens = 50.0
cam_auto.sensor_width = 36.0
cam_auto.clip_end = 1000.0
ob_auto_camera = bpy.data.objects.new('AutoCamera', cam_auto)
scene.collection.objects.link(ob_auto_camera)
ob_auto_camera.location = (4.01149, -5.04792, 3.21089)
ob_auto_camera.rotation_euler = (1.09748, -7.21219e-08, 0.694738)
scene.camera = ob_auto_camera
light_auto_sun = bpy.data.lights.new('AutoSun', 'SUN')
light_auto_sun.energy = 3.0
light_auto_sun.angle = 0.0523599
ob_auto_sun = bpy.data.objects.new('AutoSun', light_auto_sun)
scene.collection.objects.link(ob_auto_sun)
ob_auto_sun.rotation_euler = (0.872665, 0.174533, 0.523599)
bpy.context.view_layer.update()
